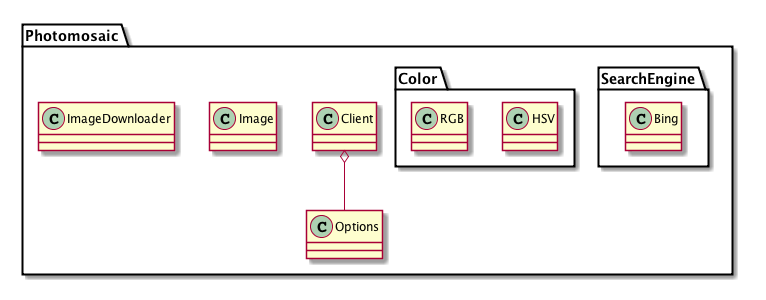

The diagram above was rendered by PlantUML. Its source (embedded in the PNG):
@startuml

package Photomosaic {
  class Client
  class Image
  class ImageDownloader
  class Options

  Client o-- Options

  package SearchEngine {
    class Bing
  }

  package Color {
    class HSV
    class RGB
  }
}

@enduml